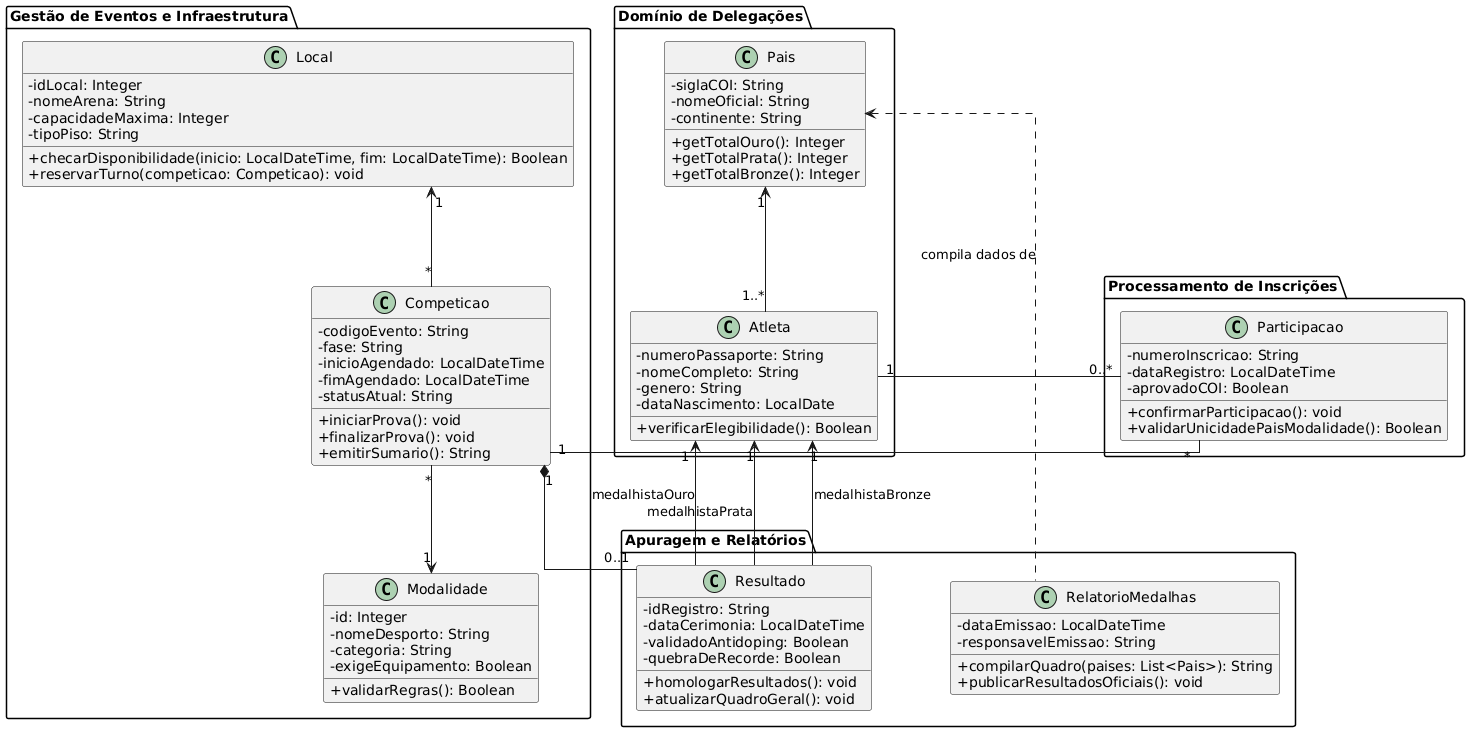

The diagram above was rendered by PlantUML. Its source (embedded in the PNG):
@startuml
skinparam classAttributeIconSize 0
skinparam linetype ortho
skinparam nodesep 80
skinparam ranksep 100

package "Domínio de Delegações" {
    class Pais {
        - siglaCOI: String
        - nomeOficial: String
        - continente: String
        + getTotalOuro(): Integer
        + getTotalPrata(): Integer
        + getTotalBronze(): Integer
    }

    class Atleta {
        - numeroPassaporte: String
        - nomeCompleto: String
        - genero: String
        - dataNascimento: LocalDate
        + verificarElegibilidade(): Boolean
    }
}

package "Processamento de Inscrições" {
    class Participacao {
        - numeroInscricao: String
        - dataRegistro: LocalDateTime
        - aprovadoCOI: Boolean
        + confirmarParticipacao(): void
        + validarUnicidadePaisModalidade(): Boolean
    }
}

package "Gestão de Eventos e Infraestrutura" {
    class Modalidade {
        - id: Integer
        - nomeDesporto: String
        - categoria: String
        - exigeEquipamento: Boolean
        + validarRegras(): Boolean
    }

    class Local {
        - idLocal: Integer
        - nomeArena: String
        - capacidadeMaxima: Integer
        - tipoPiso: String
        + checarDisponibilidade(inicio: LocalDateTime, fim: LocalDateTime): Boolean
        + reservarTurno(competicao: Competicao): void
    }

    class Competicao {
        - codigoEvento: String
        - fase: String
        - inicioAgendado: LocalDateTime
        - fimAgendado: LocalDateTime
        - statusAtual: String
        + iniciarProva(): void
        + finalizarProva(): void
        + emitirSumario(): String
    }
}

package "Apuragem e Relatórios" {
    class Resultado {
        - idRegistro: String
        - dataCerimonia: LocalDateTime
        - validadoAntidoping: Boolean
        - quebraDeRecorde: Boolean
        + homologarResultados(): void
        + atualizarQuadroGeral(): void
    }

    class RelatorioMedalhas {
        - dataEmissao: LocalDateTime
        - responsavelEmissao: String
        + compilarQuadro(paises: List<Pais>): String
        + publicarResultadosOficiais(): void
    }
}

Pais "1" <-down- "1..*" Atleta
Atleta "1" -right- "0..*" Participacao
Participacao "*" -right- "1" Competicao
Competicao "*" -down-> "1" Modalidade
Competicao "*" -up-> "1" Local
Competicao "1" *-down- "0..1" Resultado
Resultado -left-> "1" Atleta : medalhistaOuro
Resultado -left-> "1" Atleta : medalhistaPrata
Resultado -left-> "1" Atleta : medalhistaBronze
RelatorioMedalhas .up.> Pais : compila dados de
@enduml